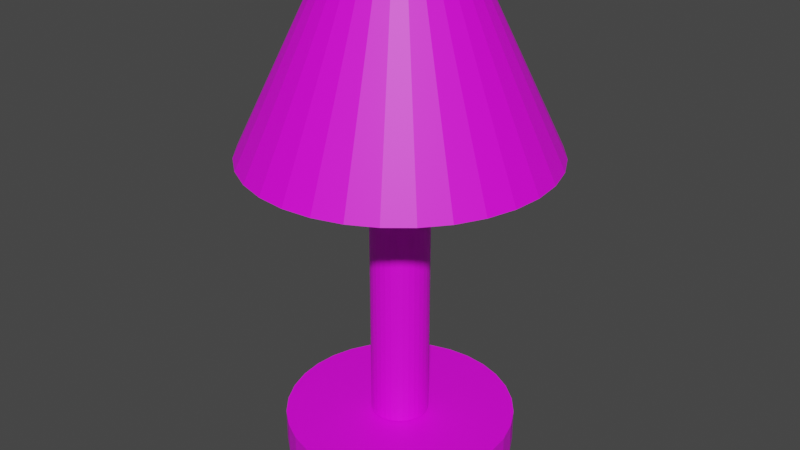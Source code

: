 # Source: Lamp.blend  (saved by Blender 3.2.14; exported with 4.5.12 LTS)
import bpy
from mathutils import Matrix  # noqa: F401  (used for matrix-valued properties, if any)

bpy.ops.wm.read_factory_settings(use_empty=True)
scene = bpy.context.scene
scene.name = 'Scene'

# ---- collections
col_collection = bpy.data.collections.new('Collection'); scene.collection.children.link(col_collection)

# ---- images (referenced by path relative to the original .blend; pixels are not part of the script)
import os
ASSET_DIR = os.environ.get("B2B_ASSET_DIR", "")  # directory of the original .blend (textures are referenced by path, not embedded)
HERE = os.path.dirname(os.path.abspath(__file__))  # packed textures are extracted next to this script under _unpacked/

def load_image(name, relpath, width, height, colorspace="sRGB"):
    """Load a texture the original file referenced (path relative to the .blend, or extracted next to this script)."""
    p = next((c for c in (os.path.join(HERE, relpath), os.path.join(ASSET_DIR, relpath)) if relpath and os.path.exists(c)), "")
    if p:
        img = bpy.data.images.load(p, check_existing=True)
        img.name = name
    else:  # same state as the original file: an image datablock whose file is absent (Cycles renders it pink)
        img = bpy.data.images.new(name, width, height)
        img.source = "FILE"
        img.filepath = "//" + (relpath or name)
    img.colorspace_settings.name = colorspace
    return img
img_basetexture = load_image('BaseTexture', 'BaseTexture.png', 1024, 1024, 'sRGB')
img_shadetexture = load_image('ShadeTexture', 'ShadeTexture.png', 1024, 1024, 'sRGB')

# ---- materials (node trees are filled in below, after node groups)
mat_material_001 = bpy.data.materials.new('Material.001')
mat_material_001.use_transparent_shadow = False
mat_material_002 = bpy.data.materials.new('Material.002')
mat_material_002.use_transparent_shadow = False

# ---- material node trees
mat_material_001.use_nodes = True; mat_material_001.node_tree.nodes.clear()
_N = mat_material_001.node_tree.nodes; _L = mat_material_001.node_tree.links
n0 = _N.new('ShaderNodeBsdfPrincipled'); n0.name = 'Principled BSDF'; n0.location = (10, 300)
n0.distribution = 'GGX'
n0.subsurface_method = 'RANDOM_WALK_SKIN'
n0.inputs[3].default_value = 1.45
n0.inputs[27].default_value = (0.0, 0.0, 0.0, 1.0)
n0.inputs[28].default_value = 1.0
n1 = _N.new('ShaderNodeOutputMaterial'); n1.name = 'Material Output'; n1.location = (300, 300)
n2 = _N.new('ShaderNodeTexImage'); n2.name = 'Image Texture'; n2.location = (-280, 275)
n2.image = img_basetexture
_L.new(n0.outputs[0], n1.inputs[0])
_L.new(n2.outputs[0], n0.inputs[0])
n1.is_active_output = True
mat_material_002.use_nodes = True; mat_material_002.node_tree.nodes.clear()
_N = mat_material_002.node_tree.nodes; _L = mat_material_002.node_tree.links
n0 = _N.new('ShaderNodeBsdfPrincipled'); n0.name = 'Principled BSDF'; n0.location = (10, 300)
n0.distribution = 'GGX'
n0.subsurface_method = 'RANDOM_WALK_SKIN'
n0.inputs[3].default_value = 1.45
n0.inputs[27].default_value = (0.0, 0.0, 0.0, 1.0)
n0.inputs[28].default_value = 1.0
n1 = _N.new('ShaderNodeOutputMaterial'); n1.name = 'Material Output'; n1.location = (300, 300)
n2 = _N.new('ShaderNodeTexImage'); n2.name = 'Image Texture'; n2.location = (-280, 275)
n2.image = img_shadetexture
_L.new(n0.outputs[0], n1.inputs[0])
_L.new(n2.outputs[0], n0.inputs[0])
n1.is_active_output = True

# ---- world
world_world = bpy.data.worlds.new('World'); scene.world = world_world
world_world.use_nodes = True; world_world.node_tree.nodes.clear()
_N = world_world.node_tree.nodes; _L = world_world.node_tree.links
n0 = _N.new('ShaderNodeOutputWorld'); n0.name = 'World Output'; n0.location = (300, 300)
n1 = _N.new('ShaderNodeBackground'); n1.name = 'Background'; n1.location = (10, 300)
n1.inputs[0].default_value = (0.05088, 0.05088, 0.05088, 1.0)
_L.new(n1.outputs[0], n0.inputs[0])
n0.is_active_output = True
world_world.color = (0.05088, 0.05088, 0.05088)
world_world.use_sun_shadow = False
world_world.sun_shadow_jitter_overblur = 0.0

# ---- meshes
me_cylinder_001 = bpy.data.meshes.new('Cylinder.001')
me_cylinder_001.from_pydata([(0.0, 1.0, -1.0), (0.0, 1.0, 0.9688), (0.1951, 0.9808, -1.0), (0.1951, 0.9808, 0.9688), (0.3827, 0.9239, -1.0), (0.3827, 0.9239, 0.9688), (0.5556, 0.8315, -1.0), (0.5556, 0.8315, 0.9688), (0.7071, 0.7071, -1.0), (0.7071, 0.7071, 0.9688), (0.8315, 0.5556, -1.0), (0.8315, 0.5556, 0.9688), (0.9239, 0.3827, -1.0), (0.9239, 0.3827, 0.9688), (0.9808, 0.1951, -1.0), (0.9808, 0.1951, 0.9688), (1.0, -4.371e-08, -1.0), (1.0, -4.371e-08, 0.9688), (0.9808, -0.1951, -1.0), (0.9808, -0.1951, 0.9688), (0.9239, -0.3827, -1.0), (0.9239, -0.3827, 0.9688), (0.8315, -0.5556, -1.0), (0.8315, -0.5556, 0.9688), (0.7071, -0.7071, -1.0), (0.7071, -0.7071, 0.9688), (0.5556, -0.8315, -1.0), (0.5556, -0.8315, 0.9688), (0.3827, -0.9239, -1.0), (0.3827, -0.9239, 0.9688), (0.1951, -0.9808, -1.0), (0.1951, -0.9808, 0.9688), (-8.742e-08, -1.0, -1.0), (-8.742e-08, -1.0, 0.9688), (-0.1951, -0.9808, -1.0), (-0.1951, -0.9808, 0.9688), (-0.3827, -0.9239, -1.0), (-0.3827, -0.9239, 0.9688), (-0.5556, -0.8315, -1.0), (-0.5556, -0.8315, 0.9688), (-0.7071, -0.7071, -1.0), (-0.7071, -0.7071, 0.9688), (-0.8315, -0.5556, -1.0), (-0.8315, -0.5556, 0.9688), (-0.9239, -0.3827, -1.0), (-0.9239, -0.3827, 0.9688), (-0.9808, -0.1951, -1.0), (-0.9808, -0.1951, 0.9688), (-1.0, 1.192e-08, -1.0), (-1.0, 1.192e-08, 0.9688), (-0.9808, 0.1951, -1.0), (-0.9808, 0.1951, 0.9688), (-0.9239, 0.3827, -1.0), (-0.9239, 0.3827, 0.9688), (-0.8315, 0.5556, -1.0), (-0.8315, 0.5556, 0.9688), (-0.7071, 0.7071, -1.0), (-0.7071, 0.7071, 0.9688), (-0.5556, 0.8315, -1.0), (-0.5556, 0.8315, 0.9688), (-0.3827, 0.9239, -1.0), (-0.3827, 0.9239, 0.9688), (-0.1951, 0.9808, -1.0), (-0.1951, 0.9808, 0.9688), (0.0, 3.972, -1.244), (0.0, 3.972, -1.008), (0.775, 3.896, -1.244), (0.775, 3.896, -1.008), (1.52, 3.67, -1.244), (1.52, 3.67, -1.008), (2.207, 3.303, -1.244), (2.207, 3.303, -1.008), (2.809, 2.809, -1.244), (2.809, 2.809, -1.008), (3.303, 2.207, -1.244), (3.303, 2.207, -1.008), (3.67, 1.52, -1.244), (3.67, 1.52, -1.008), (3.896, 0.775, -1.244), (3.896, 0.775, -1.008), (3.972, -1.736e-07, -1.244), (3.972, -1.736e-07, -1.008), (3.896, -0.775, -1.244), (3.896, -0.775, -1.008), (3.67, -1.52, -1.244), (3.67, -1.52, -1.008), (3.303, -2.207, -1.244), (3.303, -2.207, -1.008), (2.809, -2.809, -1.244), (2.809, -2.809, -1.008), (2.207, -3.303, -1.244), (2.207, -3.303, -1.008), (1.52, -3.67, -1.244), (1.52, -3.67, -1.008), (0.775, -3.896, -1.244), (0.775, -3.896, -1.008), (-3.473e-07, -3.972, -1.244), (-3.473e-07, -3.972, -1.008), (-0.775, -3.896, -1.244), (-0.775, -3.896, -1.008), (-1.52, -3.67, -1.244), (-1.52, -3.67, -1.008), (-2.207, -3.303, -1.244), (-2.207, -3.303, -1.008), (-2.809, -2.809, -1.244), (-2.809, -2.809, -1.008), (-3.303, -2.207, -1.244), (-3.303, -2.207, -1.008), (-3.67, -1.52, -1.244), (-3.67, -1.52, -1.008), (-3.896, -0.775, -1.244), (-3.896, -0.775, -1.008), (-3.972, 4.737e-08, -1.244), (-3.972, 4.737e-08, -1.008), (-3.896, 0.775, -1.244), (-3.896, 0.775, -1.008), (-3.67, 1.52, -1.244), (-3.67, 1.52, -1.008), (-3.303, 2.207, -1.244), (-3.303, 2.207, -1.008), (-2.809, 2.809, -1.244), (-2.809, 2.809, -1.008), (-2.207, 3.303, -1.244), (-2.207, 3.303, -1.008), (-1.52, 3.67, -1.244), (-1.52, 3.67, -1.008), (-0.775, 3.896, -1.244), (-0.775, 3.896, -1.008)], [], [(0, 1, 3, 2), (2, 3, 5, 4), (4, 5, 7, 6), (6, 7, 9, 8), (8, 9, 11, 10), (10, 11, 13, 12), (12, 13, 15, 14), (14, 15, 17, 16), (16, 17, 19, 18), (18, 19, 21, 20), (20, 21, 23, 22), (22, 23, 25, 24), (24, 25, 27, 26), (26, 27, 29, 28), (28, 29, 31, 30), (30, 31, 33, 32), (32, 33, 35, 34), (34, 35, 37, 36), (36, 37, 39, 38), (38, 39, 41, 40), (40, 41, 43, 42), (42, 43, 45, 44), (44, 45, 47, 46), (46, 47, 49, 48), (48, 49, 51, 50), (50, 51, 53, 52), (52, 53, 55, 54), (54, 55, 57, 56), (56, 57, 59, 58), (58, 59, 61, 60), (3, 1, 63, 61, 59, 57, 55, 53, 51, 49, 47, 45, 43, 41, 39, 37, 35, 33, 31, 29, 27, 25, 23, 21, 19, 17, 15, 13, 11, 9, 7, 5), (60, 61, 63, 62), (62, 63, 1, 0), (0, 2, 4, 6, 8, 10, 12, 14, 16, 18, 20, 22, 24, 26, 28, 30, 32, 34, 36, 38, 40, 42, 44, 46, 48, 50, 52, 54, 56, 58, 60, 62), (64, 65, 67, 66), (66, 67, 69, 68), (68, 69, 71, 70), (70, 71, 73, 72), (72, 73, 75, 74), (74, 75, 77, 76), (76, 77, 79, 78), (78, 79, 81, 80), (80, 81, 83, 82), (82, 83, 85, 84), (84, 85, 87, 86), (86, 87, 89, 88), (88, 89, 91, 90), (90, 91, 93, 92), (92, 93, 95, 94), (94, 95, 97, 96), (96, 97, 99, 98), (98, 99, 101, 100), (100, 101, 103, 102), (102, 103, 105, 104), (104, 105, 107, 106), (106, 107, 109, 108), (108, 109, 111, 110), (110, 111, 113, 112), (112, 113, 115, 114), (114, 115, 117, 116), (116, 117, 119, 118), (118, 119, 121, 120), (120, 121, 123, 122), (122, 123, 125, 124), (67, 65, 127, 125, 123, 121, 119, 117, 115, 113, 111, 109, 107, 105, 103, 101, 99, 97, 95, 93, 91, 89, 87, 85, 83, 81, 79, 77, 75, 73, 71, 69), (124, 125, 127, 126), (126, 127, 65, 64), (64, 66, 68, 70, 72, 74, 76, 78, 80, 82, 84, 86, 88, 90, 92, 94, 96, 98, 100, 102, 104, 106, 108, 110, 112, 114, 116, 118, 120, 122, 124, 126)])
_uv = me_cylinder_001.uv_layers.new(name='UVMap')
_uv.uv.foreach_set('vector', [1.0, 0.5, 1.0, 1.0, 0.9688, 1.0, 0.9688, 0.5, 0.9688, 0.5, 0.9688, 1.0, 0.9375, 1.0, 0.9375, 0.5, 0.9375, 0.5, 0.9375, 1.0, 0.9062, 1.0, 0.9062, 0.5, 0.9062, 0.5, 0.9062, 1.0, 0.875, 1.0, 0.875, 0.5, 0.875, 0.5, 0.875, 1.0, 0.8438, 1.0, 0.8438, 0.5, 0.8438, 0.5, 0.8438, 1.0, 0.8125, 1.0, 0.8125, 0.5, 0.8125, 0.5, 0.8125, 1.0, 0.7812, 1.0, 0.7812, 0.5, 0.7812, 0.5, 0.7812, 1.0, 0.75, 1.0, 0.75, 0.5, 0.75, 0.5, 0.75, 1.0, 0.7188, 1.0, 0.7188, 0.5, 0.7188, 0.5, 0.7188, 1.0, 0.6875, 1.0, 0.6875, 0.5, 0.6875, 0.5, 0.6875, 1.0, 0.6562, 1.0, 0.6562, 0.5, 0.6562, 0.5, 0.6562, 1.0, 0.625, 1.0, 0.625, 0.5, 0.625, 0.5, 0.625, 1.0, 0.5938, 1.0, 0.5938, 0.5, 0.5938, 0.5, 0.5938, 1.0, 0.5625, 1.0, 0.5625, 0.5, 0.5625, 0.5, 0.5625, 1.0, 0.5312, 1.0, 0.5312, 0.5, 0.5312, 0.5, 0.5312, 1.0, 0.5, 1.0, 0.5, 0.5, 0.5, 0.5, 0.5, 1.0, 0.4688, 1.0, 0.4688, 0.5, 0.4688, 0.5, 0.4688, 1.0, 0.4375, 1.0, 0.4375, 0.5, 0.4375, 0.5, 0.4375, 1.0, 0.4062, 1.0, 0.4062, 0.5, 0.4062, 0.5, 0.4062, 1.0, 0.375, 1.0, 0.375, 0.5, 0.375, 0.5, 0.375, 1.0, 0.3438, 1.0, 0.3438, 0.5, 0.3438, 0.5, 0.3438, 1.0, 0.3125, 1.0, 0.3125, 0.5, 0.3125, 0.5, 0.3125, 1.0, 0.2812, 1.0, 0.2812, 0.5, 0.2812, 0.5, 0.2812, 1.0, 0.25, 1.0, 0.25, 0.5, 0.25, 0.5, 0.25, 1.0, 0.2188, 1.0, 0.2188, 0.5, 0.2188, 0.5, 0.2188, 1.0, 0.1875, 1.0, 0.1875, 0.5, 0.1875, 0.5, 0.1875, 1.0, 0.1562, 1.0, 0.1562, 0.5, 0.1562, 0.5, 0.1562, 1.0, 0.125, 1.0, 0.125, 0.5, 0.125, 0.5, 0.125, 1.0, 0.09375, 1.0, 0.09375, 0.5, 0.09375, 0.5, 0.09375, 1.0, 0.0625, 1.0, 0.0625, 0.5, 0.2968, 0.4854, 0.25, 0.49, 0.2032, 0.4854, 0.1582, 0.4717, 0.1167, 0.4496, 0.08029, 0.4197, 0.05045, 0.3833, 0.02827, 0.3418, 0.01461, 0.2968, 0.01, 0.25, 0.01461, 0.2032, 0.02827, 0.1582, 0.05045, 0.1167, 0.08029, 0.08029, 0.1167, 0.05045, 0.1582, 0.02827, 0.2032, 0.01461, 0.25, 0.01, 0.2968, 0.01461, 0.3418, 0.02827, 0.3833, 0.05045, 0.4197, 0.08029, 0.4496, 0.1167, 0.4717, 0.1582, 0.4854, 0.2032, 0.49, 0.25, 0.4854, 0.2968, 0.4717, 0.3418, 0.4496, 0.3833, 0.4197, 0.4197, 0.3833, 0.4496, 0.3418, 0.4717, 0.0625, 0.5, 0.0625, 1.0, 0.03125, 1.0, 0.03125, 0.5, 0.03125, 0.5, 0.03125, 1.0, 0.0, 1.0, 0.0, 0.5, 0.75, 0.49, 0.7968, 0.4854, 0.8418, 0.4717, 0.8833, 0.4496, 0.9197, 0.4197, 0.9496, 0.3833, 0.9717, 0.3418, 0.9854, 0.2968, 0.99, 0.25, 0.9854, 0.2032, 0.9717, 0.1582, 0.9496, 0.1167, 0.9197, 0.08029, 0.8833, 0.05045, 0.8418, 0.02827, 0.7968, 0.01461, 0.75, 0.01, 0.7032, 0.01461, 0.6582, 0.02827, 0.6167, 0.05045, 0.5803, 0.08029, 0.5504, 0.1167, 0.5283, 0.1582, 0.5146, 0.2032, 0.51, 0.25, 0.5146, 0.2968, 0.5283, 0.3418, 0.5504, 0.3833, 0.5803, 0.4197, 0.6167, 0.4496, 0.6582, 0.4717, 0.7032, 0.4854, 1.0, 0.5, 1.0, 1.0, 0.9688, 1.0, 0.9688, 0.5, 0.9688, 0.5, 0.9688, 1.0, 0.9375, 1.0, 0.9375, 0.5, 0.9375, 0.5, 0.9375, 1.0, 0.9062, 1.0, 0.9062, 0.5, 0.9062, 0.5, 0.9062, 1.0, 0.875, 1.0, 0.875, 0.5, 0.875, 0.5, 0.875, 1.0, 0.8438, 1.0, 0.8438, 0.5, 0.8438, 0.5, 0.8438, 1.0, 0.8125, 1.0, 0.8125, 0.5, 0.8125, 0.5, 0.8125, 1.0, 0.7812, 1.0, 0.7812, 0.5, 0.7812, 0.5, 0.7812, 1.0, 0.75, 1.0, 0.75, 0.5, 0.75, 0.5, 0.75, 1.0, 0.7188, 1.0, 0.7188, 0.5, 0.7188, 0.5, 0.7188, 1.0, 0.6875, 1.0, 0.6875, 0.5, 0.6875, 0.5, 0.6875, 1.0, 0.6562, 1.0, 0.6562, 0.5, 0.6562, 0.5, 0.6562, 1.0, 0.625, 1.0, 0.625, 0.5, 0.625, 0.5, 0.625, 1.0, 0.5938, 1.0, 0.5938, 0.5, 0.5938, 0.5, 0.5938, 1.0, 0.5625, 1.0, 0.5625, 0.5, 0.5625, 0.5, 0.5625, 1.0, 0.5312, 1.0, 0.5312, 0.5, 0.5312, 0.5, 0.5312, 1.0, 0.5, 1.0, 0.5, 0.5, 0.5, 0.5, 0.5, 1.0, 0.4688, 1.0, 0.4688, 0.5, 0.4688, 0.5, 0.4688, 1.0, 0.4375, 1.0, 0.4375, 0.5, 0.4375, 0.5, 0.4375, 1.0, 0.4062, 1.0, 0.4062, 0.5, 0.4062, 0.5, 0.4062, 1.0, 0.375, 1.0, 0.375, 0.5, 0.375, 0.5, 0.375, 1.0, 0.3438, 1.0, 0.3438, 0.5, 0.3438, 0.5, 0.3438, 1.0, 0.3125, 1.0, 0.3125, 0.5, 0.3125, 0.5, 0.3125, 1.0, 0.2812, 1.0, 0.2812, 0.5, 0.2812, 0.5, 0.2812, 1.0, 0.25, 1.0, 0.25, 0.5, 0.25, 0.5, 0.25, 1.0, 0.2188, 1.0, 0.2188, 0.5, 0.2188, 0.5, 0.2188, 1.0, 0.1875, 1.0, 0.1875, 0.5, 0.1875, 0.5, 0.1875, 1.0, 0.1562, 1.0, 0.1562, 0.5, 0.1562, 0.5, 0.1562, 1.0, 0.125, 1.0, 0.125, 0.5, 0.125, 0.5, 0.125, 1.0, 0.09375, 1.0, 0.09375, 0.5, 0.09375, 0.5, 0.09375, 1.0, 0.0625, 1.0, 0.0625, 0.5, 0.2968, 0.4854, 0.25, 0.49, 0.2032, 0.4854, 0.1582, 0.4717, 0.1167, 0.4496, 0.08029, 0.4197, 0.05045, 0.3833, 0.02827, 0.3418, 0.01461, 0.2968, 0.01, 0.25, 0.01461, 0.2032, 0.02827, 0.1582, 0.05045, 0.1167, 0.08029, 0.08029, 0.1167, 0.05045, 0.1582, 0.02827, 0.2032, 0.01461, 0.25, 0.01, 0.2968, 0.01461, 0.3418, 0.02827, 0.3833, 0.05045, 0.4197, 0.08029, 0.4496, 0.1167, 0.4717, 0.1582, 0.4854, 0.2032, 0.49, 0.25, 0.4854, 0.2968, 0.4717, 0.3418, 0.4496, 0.3833, 0.4197, 0.4197, 0.3833, 0.4496, 0.3418, 0.4717, 0.0625, 0.5, 0.0625, 1.0, 0.03125, 1.0, 0.03125, 0.5, 0.03125, 0.5, 0.03125, 1.0, 0.0, 1.0, 0.0, 0.5, 0.75, 0.49, 0.7968, 0.4854, 0.8418, 0.4717, 0.8833, 0.4496, 0.9197, 0.4197, 0.9496, 0.3833, 0.9717, 0.3418, 0.9854, 0.2968, 0.99, 0.25, 0.9854, 0.2032, 0.9717, 0.1582, 0.9496, 0.1167, 0.9197, 0.08029, 0.8833, 0.05045, 0.8418, 0.02827, 0.7968, 0.01461, 0.75, 0.01, 0.7032, 0.01461, 0.6582, 0.02827, 0.6167, 0.05045, 0.5803, 0.08029, 0.5504, 0.1167, 0.5283, 0.1582, 0.5146, 0.2032, 0.51, 0.25, 0.5146, 0.2968, 0.5283, 0.3418, 0.5504, 0.3833, 0.5803, 0.4197, 0.6167, 0.4496, 0.6582, 0.4717, 0.7032, 0.4854])
me_cylinder_001.materials.append(mat_material_001)
me_cylinder_001.update()
me_cylinder_002 = bpy.data.meshes.new('Cylinder.002')
me_cylinder_002.from_pydata([(-2.824e-08, 3.761, -1.0), (-9.114e-09, 1.762, 3.127), (0.7336, 3.688, -1.0), (0.3438, 1.728, 3.127), (1.439, 3.474, -1.0), (0.6743, 1.628, 3.127), (2.089, 3.127, -1.0), (0.979, 1.465, 3.127), (2.659, 2.659, -1.0), (1.246, 1.246, 3.127), (3.127, 2.089, -1.0), (1.465, 0.979, 3.127), (3.474, 1.439, -1.0), (1.628, 0.6743, 3.127), (3.688, 0.7336, -1.0), (1.728, 0.3438, 3.127), (3.761, -1.002e-07, -1.0), (1.762, -7.587e-08, 3.127), (3.688, -0.7336, -1.0), (1.728, -0.3438, 3.127), (3.474, -1.439, -1.0), (1.628, -0.6743, 3.127), (3.127, -2.089, -1.0), (1.465, -0.979, 3.127), (2.659, -2.659, -1.0), (1.246, -1.246, 3.127), (2.089, -3.127, -1.0), (0.979, -1.465, 3.127), (1.439, -3.474, -1.0), (0.6743, -1.628, 3.127), (0.7336, -3.688, -1.0), (0.3438, -1.728, 3.127), (-3.57e-07, -3.761, -1.0), (-1.632e-07, -1.762, 3.127), (-0.7336, -3.688, -1.0), (-0.3438, -1.728, 3.127), (-1.439, -3.474, -1.0), (-0.6743, -1.628, 3.127), (-2.089, -3.127, -1.0), (-0.979, -1.465, 3.127), (-2.659, -2.659, -1.0), (-1.246, -1.246, 3.127), (-3.127, -2.089, -1.0), (-1.465, -0.979, 3.127), (-3.474, -1.439, -1.0), (-1.628, -0.6743, 3.127), (-3.688, -0.7336, -1.0), (-1.728, -0.3438, 3.127), (-3.761, 1.09e-07, -1.0), (-1.762, 2.217e-08, 3.127), (-3.688, 0.7336, -1.0), (-1.728, 0.3438, 3.127), (-3.474, 1.439, -1.0), (-1.628, 0.6743, 3.127), (-3.127, 2.089, -1.0), (-1.465, 0.979, 3.127), (-2.659, 2.659, -1.0), (-1.246, 1.246, 3.127), (-2.089, 3.127, -1.0), (-0.979, 1.465, 3.127), (-1.439, 3.474, -1.0), (-0.6743, 1.628, 3.127), (-0.7336, 3.688, -1.0), (-0.3438, 1.728, 3.127)], [], [(0, 1, 3, 2), (2, 3, 5, 4), (4, 5, 7, 6), (6, 7, 9, 8), (8, 9, 11, 10), (10, 11, 13, 12), (12, 13, 15, 14), (14, 15, 17, 16), (16, 17, 19, 18), (18, 19, 21, 20), (20, 21, 23, 22), (22, 23, 25, 24), (24, 25, 27, 26), (26, 27, 29, 28), (28, 29, 31, 30), (30, 31, 33, 32), (32, 33, 35, 34), (34, 35, 37, 36), (36, 37, 39, 38), (38, 39, 41, 40), (40, 41, 43, 42), (42, 43, 45, 44), (44, 45, 47, 46), (46, 47, 49, 48), (48, 49, 51, 50), (50, 51, 53, 52), (52, 53, 55, 54), (54, 55, 57, 56), (56, 57, 59, 58), (58, 59, 61, 60), (3, 1, 63, 61, 59, 57, 55, 53, 51, 49, 47, 45, 43, 41, 39, 37, 35, 33, 31, 29, 27, 25, 23, 21, 19, 17, 15, 13, 11, 9, 7, 5), (60, 61, 63, 62), (62, 63, 1, 0), (0, 2, 4, 6, 8, 10, 12, 14, 16, 18, 20, 22, 24, 26, 28, 30, 32, 34, 36, 38, 40, 42, 44, 46, 48, 50, 52, 54, 56, 58, 60, 62)])
_uv = me_cylinder_002.uv_layers.new(name='UVMap')
_uv.uv.foreach_set('vector', [1.0, 0.5, 1.0, 1.0, 0.9688, 1.0, 0.9688, 0.5, 0.9688, 0.5, 0.9688, 1.0, 0.9375, 1.0, 0.9375, 0.5, 0.9375, 0.5, 0.9375, 1.0, 0.9062, 1.0, 0.9062, 0.5, 0.9062, 0.5, 0.9062, 1.0, 0.875, 1.0, 0.875, 0.5, 0.875, 0.5, 0.875, 1.0, 0.8438, 1.0, 0.8438, 0.5, 0.8438, 0.5, 0.8438, 1.0, 0.8125, 1.0, 0.8125, 0.5, 0.8125, 0.5, 0.8125, 1.0, 0.7812, 1.0, 0.7812, 0.5, 0.7812, 0.5, 0.7812, 1.0, 0.75, 1.0, 0.75, 0.5, 0.75, 0.5, 0.75, 1.0, 0.7188, 1.0, 0.7188, 0.5, 0.7188, 0.5, 0.7188, 1.0, 0.6875, 1.0, 0.6875, 0.5, 0.6875, 0.5, 0.6875, 1.0, 0.6562, 1.0, 0.6562, 0.5, 0.6562, 0.5, 0.6562, 1.0, 0.625, 1.0, 0.625, 0.5, 0.625, 0.5, 0.625, 1.0, 0.5938, 1.0, 0.5938, 0.5, 0.5938, 0.5, 0.5938, 1.0, 0.5625, 1.0, 0.5625, 0.5, 0.5625, 0.5, 0.5625, 1.0, 0.5312, 1.0, 0.5312, 0.5, 0.5312, 0.5, 0.5312, 1.0, 0.5, 1.0, 0.5, 0.5, 0.5, 0.5, 0.5, 1.0, 0.4688, 1.0, 0.4688, 0.5, 0.4688, 0.5, 0.4688, 1.0, 0.4375, 1.0, 0.4375, 0.5, 0.4375, 0.5, 0.4375, 1.0, 0.4062, 1.0, 0.4062, 0.5, 0.4062, 0.5, 0.4062, 1.0, 0.375, 1.0, 0.375, 0.5, 0.375, 0.5, 0.375, 1.0, 0.3438, 1.0, 0.3438, 0.5, 0.3438, 0.5, 0.3438, 1.0, 0.3125, 1.0, 0.3125, 0.5, 0.3125, 0.5, 0.3125, 1.0, 0.2812, 1.0, 0.2812, 0.5, 0.2812, 0.5, 0.2812, 1.0, 0.25, 1.0, 0.25, 0.5, 0.25, 0.5, 0.25, 1.0, 0.2188, 1.0, 0.2188, 0.5, 0.2188, 0.5, 0.2188, 1.0, 0.1875, 1.0, 0.1875, 0.5, 0.1875, 0.5, 0.1875, 1.0, 0.1562, 1.0, 0.1562, 0.5, 0.1562, 0.5, 0.1562, 1.0, 0.125, 1.0, 0.125, 0.5, 0.125, 0.5, 0.125, 1.0, 0.09375, 1.0, 0.09375, 0.5, 0.09375, 0.5, 0.09375, 1.0, 0.0625, 1.0, 0.0625, 0.5, 0.2968, 0.4854, 0.25, 0.49, 0.2032, 0.4854, 0.1582, 0.4717, 0.1167, 0.4496, 0.08029, 0.4197, 0.05045, 0.3833, 0.02827, 0.3418, 0.01461, 0.2968, 0.01, 0.25, 0.01461, 0.2032, 0.02827, 0.1582, 0.05045, 0.1167, 0.08029, 0.08029, 0.1167, 0.05045, 0.1582, 0.02827, 0.2032, 0.01461, 0.25, 0.01, 0.2968, 0.01461, 0.3418, 0.02827, 0.3833, 0.05045, 0.4197, 0.08029, 0.4496, 0.1167, 0.4717, 0.1582, 0.4854, 0.2032, 0.49, 0.25, 0.4854, 0.2968, 0.4717, 0.3418, 0.4496, 0.3833, 0.4197, 0.4197, 0.3833, 0.4496, 0.3418, 0.4717, 0.0625, 0.5, 0.0625, 1.0, 0.03125, 1.0, 0.03125, 0.5, 0.03125, 0.5, 0.03125, 1.0, 0.0, 1.0, 0.0, 0.5, 0.75, 0.49, 0.7968, 0.4854, 0.8418, 0.4717, 0.8833, 0.4496, 0.9197, 0.4197, 0.9496, 0.3833, 0.9717, 0.3418, 0.9854, 0.2968, 0.99, 0.25, 0.9854, 0.2032, 0.9717, 0.1582, 0.9496, 0.1167, 0.9197, 0.08029, 0.8833, 0.05045, 0.8418, 0.02827, 0.7968, 0.01461, 0.75, 0.01, 0.7032, 0.01461, 0.6582, 0.02827, 0.6167, 0.05045, 0.5803, 0.08029, 0.5504, 0.1167, 0.5283, 0.1582, 0.5146, 0.2032, 0.51, 0.25, 0.5146, 0.2968, 0.5283, 0.3418, 0.5504, 0.3833, 0.5803, 0.4197, 0.6167, 0.4496, 0.6582, 0.4717, 0.7032, 0.4854])
me_cylinder_002.materials.append(mat_material_002)
me_cylinder_002.update()

# ---- objects
ob_base = bpy.data.objects.new('Base', me_cylinder_001)
ob_shade = bpy.data.objects.new('Shade', me_cylinder_002)

# ---- transforms, parenting, visibility, modifiers, constraints
ob_base.location = (0.0, 0.0, 3.983)
ob_base.scale = (0.7254, 0.7254, 3.538)
ob_shade.location = (0.0, 0.0, 8.41)

# ---- collection membership
col_collection.objects.link(ob_base)
col_collection.objects.link(ob_shade)

# ---- scene / render settings (as saved in the file)
scene.frame_start = 1; scene.frame_end = 250; scene.frame_set(1)
scene.render.engine = 'BLENDER_EEVEE_NEXT'
scene.cycles.sampling_pattern = 'TABULATED_SOBOL'
scene.cycles.use_light_tree = False
scene.view_settings.view_transform = 'Filmic'
bpy.context.view_layer.update()

# ---- added for rendering (the .blend has no active camera and no usable light): camera, sun
cam_auto = bpy.data.cameras.new('AutoCamera')
cam_auto.lens = 50.0
cam_auto.sensor_width = 36.0
cam_auto.clip_end = 1000.0
ob_auto_camera = bpy.data.objects.new('AutoCamera', cam_auto)
scene.collection.objects.link(ob_auto_camera)
ob_auto_camera.location = (14.8054, -17.7665, 17.4042)
ob_auto_camera.rotation_euler = (1.09748, -7.21219e-08, 0.694738)
scene.camera = ob_auto_camera
light_auto_sun = bpy.data.lights.new('AutoSun', 'SUN')
light_auto_sun.energy = 3.0
light_auto_sun.angle = 0.0523599
ob_auto_sun = bpy.data.objects.new('AutoSun', light_auto_sun)
scene.collection.objects.link(ob_auto_sun)
ob_auto_sun.rotation_euler = (0.872665, 0.174533, 0.523599)
bpy.context.view_layer.update()
